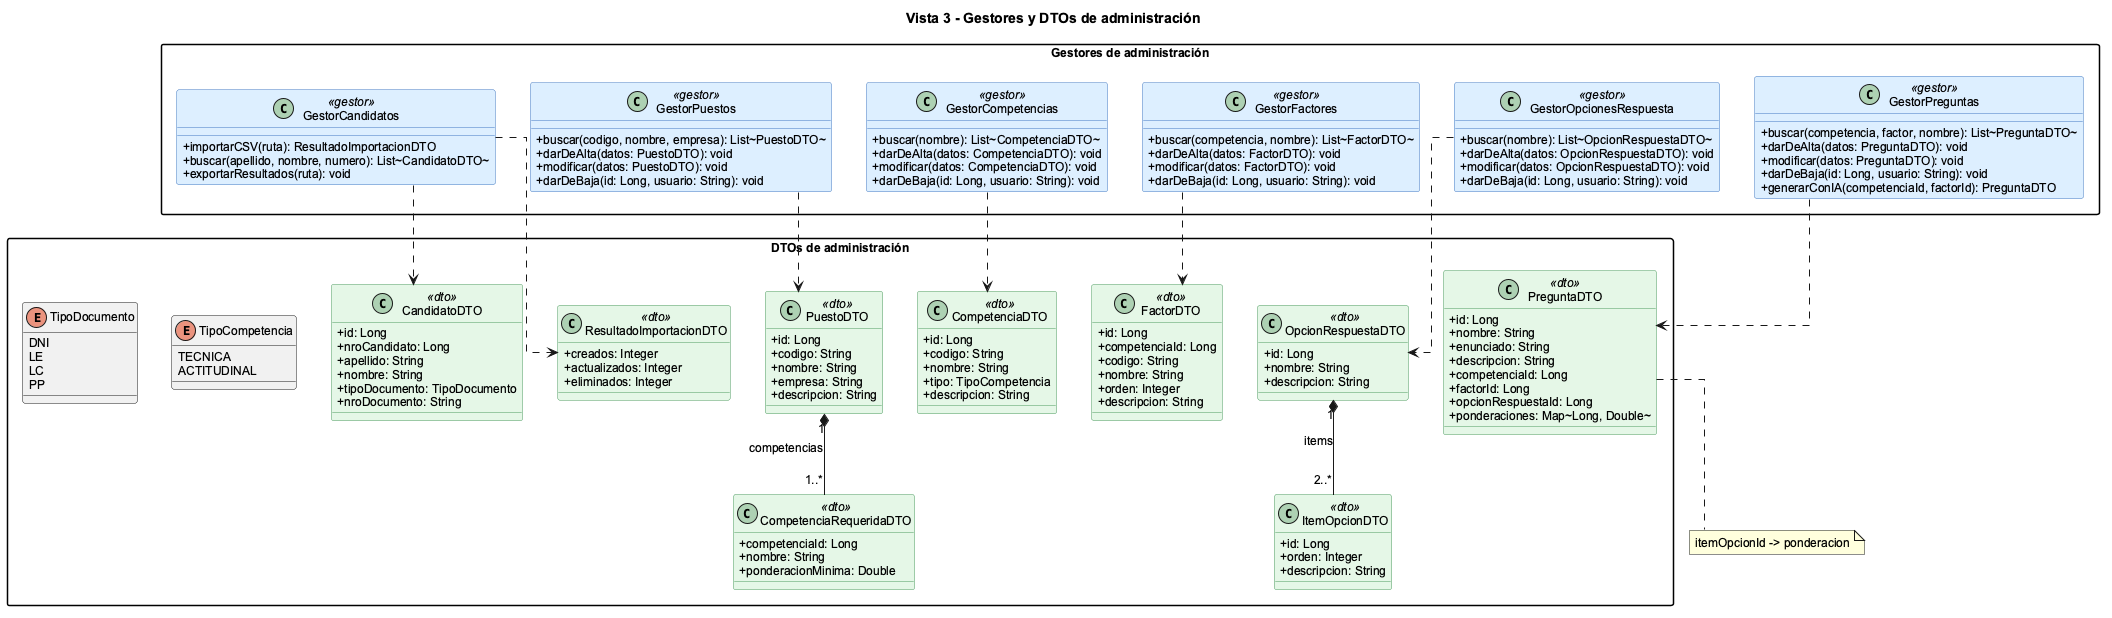

The diagram above was rendered by PlantUML. Its source (embedded in the PNG):
@startuml
title Vista 3 - Gestores y DTOs de administración

top to bottom direction
skinparam backgroundColor white
skinparam shadowing false
skinparam linetype ortho
skinparam classAttributeIconSize 0
skinparam packageStyle rectangle
skinparam defaultFontName Arial
skinparam defaultFontSize 12
skinparam classBackgroundColor<<gestor>> #DDEEFF
skinparam classBorderColor<<gestor>> #4078C0
skinparam classBackgroundColor<<dto>> #E5F7E7
skinparam classBorderColor<<dto>> #4C9A5F

package "Gestores de administración" {
  class GestorCandidatos <<gestor>> {
    +importarCSV(ruta): ResultadoImportacionDTO
    +buscar(apellido, nombre, numero): List~CandidatoDTO~
    +exportarResultados(ruta): void
  }
  class GestorPuestos <<gestor>> {
    +buscar(codigo, nombre, empresa): List~PuestoDTO~
    +darDeAlta(datos: PuestoDTO): void
    +modificar(datos: PuestoDTO): void
    +darDeBaja(id: Long, usuario: String): void
  }
  class GestorCompetencias <<gestor>> {
    +buscar(nombre): List~CompetenciaDTO~
    +darDeAlta(datos: CompetenciaDTO): void
    +modificar(datos: CompetenciaDTO): void
    +darDeBaja(id: Long, usuario: String): void
  }
  class GestorFactores <<gestor>> {
    +buscar(competencia, nombre): List~FactorDTO~
    +darDeAlta(datos: FactorDTO): void
    +modificar(datos: FactorDTO): void
    +darDeBaja(id: Long, usuario: String): void
  }
  class GestorPreguntas <<gestor>> {
    +buscar(competencia, factor, nombre): List~PreguntaDTO~
    +darDeAlta(datos: PreguntaDTO): void
    +modificar(datos: PreguntaDTO): void
    +darDeBaja(id: Long, usuario: String): void
    +generarConIA(competenciaId, factorId): PreguntaDTO
  }
  class GestorOpcionesRespuesta <<gestor>> {
    +buscar(nombre): List~OpcionRespuestaDTO~
    +darDeAlta(datos: OpcionRespuestaDTO): void
    +modificar(datos: OpcionRespuestaDTO): void
    +darDeBaja(id: Long, usuario: String): void
  }
}

package "DTOs de administración" {
  enum TipoDocumento {
    DNI
    LE
    LC
    PP
  }
  enum TipoCompetencia {
    TECNICA
    ACTITUDINAL
  }
  class ResultadoImportacionDTO <<dto>> {
    +creados: Integer
    +actualizados: Integer
    +eliminados: Integer
  }
  class CandidatoDTO <<dto>> {
    +id: Long
    +nroCandidato: Long
    +apellido: String
    +nombre: String
    +tipoDocumento: TipoDocumento
    +nroDocumento: String
  }
  class PuestoDTO <<dto>> {
    +id: Long
    +codigo: String
    +nombre: String
    +empresa: String
    +descripcion: String
  }
  class CompetenciaRequeridaDTO <<dto>> {
    +competenciaId: Long
    +nombre: String
    +ponderacionMinima: Double
  }
  PuestoDTO "1" *-- "1..*" CompetenciaRequeridaDTO : competencias
  class CompetenciaDTO <<dto>> {
    +id: Long
    +codigo: String
    +nombre: String
    +tipo: TipoCompetencia
    +descripcion: String
  }
  class FactorDTO <<dto>> {
    +id: Long
    +competenciaId: Long
    +codigo: String
    +nombre: String
    +orden: Integer
    +descripcion: String
  }
  class OpcionRespuestaDTO <<dto>> {
    +id: Long
    +nombre: String
    +descripcion: String
  }
  class ItemOpcionDTO <<dto>> {
    +id: Long
    +orden: Integer
    +descripcion: String
  }
  OpcionRespuestaDTO "1" *-- "2..*" ItemOpcionDTO : items
  class PreguntaDTO <<dto>> {
    +id: Long
    +nombre: String
    +enunciado: String
    +descripcion: String
    +competenciaId: Long
    +factorId: Long
    +opcionRespuestaId: Long
    +ponderaciones: Map~Long, Double~
  }
}

GestorCandidatos ..> CandidatoDTO
GestorCandidatos ..> ResultadoImportacionDTO
GestorPuestos ..> PuestoDTO
GestorCompetencias ..> CompetenciaDTO
GestorFactores ..> FactorDTO
GestorPreguntas ..> PreguntaDTO
GestorOpcionesRespuesta ..> OpcionRespuestaDTO

note bottom of PreguntaDTO
  itemOpcionId -> ponderacion
end note

@enduml